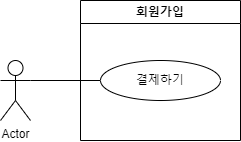

The diagram above was exported from draw.io. Its source (the exported page's mxGraphModel, read from the mxfile embedded in the PNG):
<mxGraphModel dx="1221" dy="745" grid="1" gridSize="10" guides="1" tooltips="1" connect="1" arrows="1" fold="1" page="1" pageScale="1" pageWidth="827" pageHeight="1169" math="0" shadow="0">
  <root>
    <mxCell id="0" />
    <mxCell id="1" parent="0" />
    <mxCell id="vDQmSooAo3hc4cKuM4yz-1" value="Actor" style="shape=umlActor;verticalLabelPosition=bottom;verticalAlign=top;html=1;outlineConnect=0;" parent="1" vertex="1">
      <mxGeometry x="40" y="360" width="30" height="60" as="geometry" />
    </mxCell>
    <mxCell id="vDQmSooAo3hc4cKuM4yz-2" value="&lt;font style=&quot;vertical-align: inherit;&quot;&gt;&lt;font style=&quot;vertical-align: inherit;&quot;&gt;&lt;font style=&quot;vertical-align: inherit;&quot;&gt;&lt;font style=&quot;vertical-align: inherit;&quot;&gt;회원가입&lt;br&gt;&lt;/font&gt;&lt;/font&gt;&lt;/font&gt;&lt;/font&gt;" style="swimlane;whiteSpace=wrap;html=1;" parent="1" vertex="1">
      <mxGeometry x="120" y="300" width="160" height="140" as="geometry" />
    </mxCell>
    <mxCell id="vDQmSooAo3hc4cKuM4yz-4" value="&lt;font style=&quot;vertical-align: inherit;&quot;&gt;&lt;font style=&quot;vertical-align: inherit;&quot;&gt;&lt;font style=&quot;vertical-align: inherit;&quot;&gt;&lt;font style=&quot;vertical-align: inherit;&quot;&gt;&lt;font style=&quot;vertical-align: inherit;&quot;&gt;&lt;font style=&quot;vertical-align: inherit;&quot;&gt;결제하기&lt;/font&gt;&lt;/font&gt;&lt;/font&gt;&lt;/font&gt;&lt;br&gt;&lt;/font&gt;&lt;/font&gt;" style="ellipse;whiteSpace=wrap;html=1;" parent="vDQmSooAo3hc4cKuM4yz-2" vertex="1">
      <mxGeometry x="20" y="60" width="120" height="40" as="geometry" />
    </mxCell>
    <mxCell id="vDQmSooAo3hc4cKuM4yz-14" value="" style="endArrow=none;html=1;rounded=0;entryX=0;entryY=0.5;entryDx=0;entryDy=0;exitX=1;exitY=0.3333333333333333;exitDx=0;exitDy=0;exitPerimeter=0;" parent="1" source="vDQmSooAo3hc4cKuM4yz-1" target="vDQmSooAo3hc4cKuM4yz-4" edge="1">
      <mxGeometry width="50" height="50" relative="1" as="geometry">
        <mxPoint x="80" y="390" as="sourcePoint" />
        <mxPoint x="210" y="390" as="targetPoint" />
      </mxGeometry>
    </mxCell>
  </root>
</mxGraphModel>